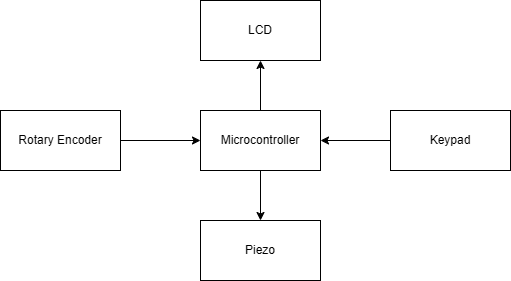

The diagram above was exported from draw.io. Its source (the exported page's mxGraphModel, read from the mxfile embedded in the PNG):
<mxGraphModel dx="778" dy="506" grid="1" gridSize="10" guides="1" tooltips="1" connect="1" arrows="1" fold="1" page="1" pageScale="1" pageWidth="850" pageHeight="1100" math="0" shadow="0">
  <root>
    <mxCell id="0" />
    <mxCell id="1" parent="0" />
    <mxCell id="ancR9_nBFu3Q7u1wEaSe-1" value="Microcontroller" style="rounded=0;whiteSpace=wrap;html=1;" vertex="1" parent="1">
      <mxGeometry x="340" y="240" width="120" height="60" as="geometry" />
    </mxCell>
    <mxCell id="ancR9_nBFu3Q7u1wEaSe-2" value="Rotary Encoder" style="rounded=0;whiteSpace=wrap;html=1;" vertex="1" parent="1">
      <mxGeometry x="140" y="240" width="120" height="60" as="geometry" />
    </mxCell>
    <mxCell id="ancR9_nBFu3Q7u1wEaSe-3" value="" style="endArrow=classic;html=1;rounded=0;exitX=1;exitY=0.5;exitDx=0;exitDy=0;entryX=0;entryY=0.5;entryDx=0;entryDy=0;" edge="1" parent="1" source="ancR9_nBFu3Q7u1wEaSe-2" target="ancR9_nBFu3Q7u1wEaSe-1">
      <mxGeometry width="50" height="50" relative="1" as="geometry">
        <mxPoint x="380" y="290" as="sourcePoint" />
        <mxPoint x="340" y="285" as="targetPoint" />
      </mxGeometry>
    </mxCell>
    <mxCell id="ancR9_nBFu3Q7u1wEaSe-9" value="LCD" style="rounded=0;whiteSpace=wrap;html=1;" vertex="1" parent="1">
      <mxGeometry x="340" y="130" width="120" height="60" as="geometry" />
    </mxCell>
    <mxCell id="ancR9_nBFu3Q7u1wEaSe-10" value="" style="endArrow=classic;html=1;rounded=0;exitX=0.5;exitY=0;exitDx=0;exitDy=0;entryX=0.5;entryY=1;entryDx=0;entryDy=0;" edge="1" parent="1" source="ancR9_nBFu3Q7u1wEaSe-1" target="ancR9_nBFu3Q7u1wEaSe-9">
      <mxGeometry width="50" height="50" relative="1" as="geometry">
        <mxPoint x="380" y="290" as="sourcePoint" />
        <mxPoint x="430" y="240" as="targetPoint" />
      </mxGeometry>
    </mxCell>
    <mxCell id="ancR9_nBFu3Q7u1wEaSe-11" value="Keypad" style="rounded=0;whiteSpace=wrap;html=1;" vertex="1" parent="1">
      <mxGeometry x="530" y="240" width="120" height="60" as="geometry" />
    </mxCell>
    <mxCell id="ancR9_nBFu3Q7u1wEaSe-12" value="" style="endArrow=classic;html=1;rounded=0;exitX=0;exitY=0.5;exitDx=0;exitDy=0;entryX=1;entryY=0.5;entryDx=0;entryDy=0;" edge="1" parent="1" source="ancR9_nBFu3Q7u1wEaSe-11" target="ancR9_nBFu3Q7u1wEaSe-1">
      <mxGeometry width="50" height="50" relative="1" as="geometry">
        <mxPoint x="380" y="290" as="sourcePoint" />
        <mxPoint x="430" y="240" as="targetPoint" />
      </mxGeometry>
    </mxCell>
    <mxCell id="ancR9_nBFu3Q7u1wEaSe-13" value="Piezo" style="rounded=0;whiteSpace=wrap;html=1;" vertex="1" parent="1">
      <mxGeometry x="340" y="350" width="120" height="60" as="geometry" />
    </mxCell>
    <mxCell id="ancR9_nBFu3Q7u1wEaSe-14" value="" style="endArrow=classic;html=1;rounded=0;exitX=0.5;exitY=1;exitDx=0;exitDy=0;entryX=0.5;entryY=0;entryDx=0;entryDy=0;" edge="1" parent="1" source="ancR9_nBFu3Q7u1wEaSe-1" target="ancR9_nBFu3Q7u1wEaSe-13">
      <mxGeometry width="50" height="50" relative="1" as="geometry">
        <mxPoint x="380" y="290" as="sourcePoint" />
        <mxPoint x="430" y="240" as="targetPoint" />
      </mxGeometry>
    </mxCell>
  </root>
</mxGraphModel>